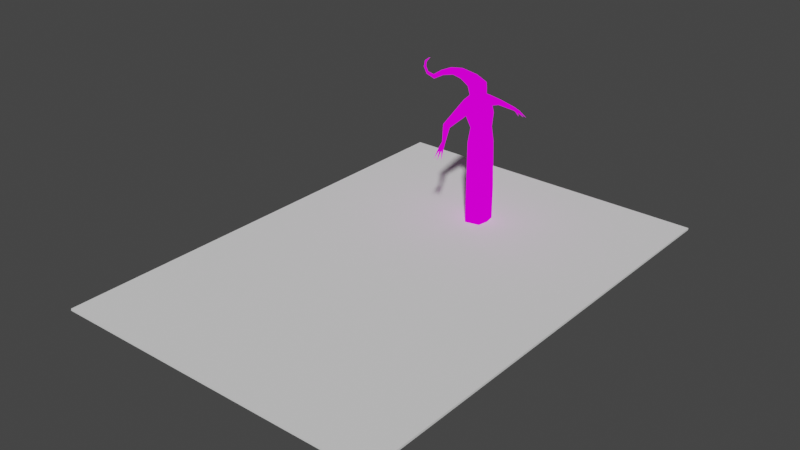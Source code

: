# Source: lq_vore-animated1.blend  (saved by Blender 4.0.36; exported with 4.5.12 LTS)
import bpy
from mathutils import Matrix  # noqa: F401  (used for matrix-valued properties, if any)

bpy.ops.wm.read_factory_settings(use_empty=True)
scene = bpy.context.scene
scene.name = 'Scene'

# ---- collections
col_collection = bpy.data.collections.new('Collection'); scene.collection.children.link(col_collection)

# ---- images (referenced by path relative to the original .blend; pixels are not part of the script)
import os
ASSET_DIR = os.environ.get("B2B_ASSET_DIR", "")  # directory of the original .blend (textures are referenced by path, not embedded)
HERE = os.path.dirname(os.path.abspath(__file__))  # packed textures are extracted next to this script under _unpacked/

def load_image(name, relpath, width, height, colorspace="sRGB"):
    """Load a texture the original file referenced (path relative to the .blend, or extracted next to this script)."""
    p = next((c for c in (os.path.join(HERE, relpath), os.path.join(ASSET_DIR, relpath)) if relpath and os.path.exists(c)), "")
    if p:
        img = bpy.data.images.load(p, check_existing=True)
        img.name = name
    else:  # same state as the original file: an image datablock whose file is absent (Cycles renders it pink)
        img = bpy.data.images.new(name, width, height)
        img.source = "FILE"
        img.filepath = "//" + (relpath or name)
    img.colorspace_settings.name = colorspace
    return img
img_256newlowpoly2 = load_image('256newlowpoly2', '256newlowpoly4.png', 1024, 1024, 'sRGB')

# ---- materials (node trees are filled in below, after node groups)
mat_childbake_003 = bpy.data.materials.new('childbake.003')

# ---- material node trees
mat_childbake_003.use_nodes = True; mat_childbake_003.node_tree.nodes.clear()
_N = mat_childbake_003.node_tree.nodes; _L = mat_childbake_003.node_tree.links
n0 = _N.new('ShaderNodeOutputMaterial'); n0.name = 'Material Output'; n0.location = (-903, -211)
n1 = _N.new('ShaderNodeBsdfPrincipled'); n1.name = 'Principled BSDF'; n1.location = (-1194, -224)
n1.distribution = 'GGX'
n1.subsurface_method = 'BURLEY'
n1.inputs[2].default_value = 0.3091
n1.inputs[3].default_value = 1.45
n1.inputs[13].default_value = 0.1818
n1.inputs[28].default_value = 16.8
n2 = _N.new('ShaderNodeBsdfPrincipled'); n2.name = 'Principled BSDF.001'; n2.location = (-1184, 198)
n2.distribution = 'GGX'
n2.subsurface_method = 'BURLEY'
n2.inputs[2].default_value = 0.3091
n2.inputs[3].default_value = 1.45
n2.inputs[13].default_value = 0.1818
n2.inputs[28].default_value = 16.8
n3 = _N.new('ShaderNodeTexImage'); n3.name = 'Image Texture'; n3.location = (-1495, -253)
n3.hide = True
n3.interpolation = 'Closest'
n4 = _N.new('ShaderNodeTexImage'); n4.name = 'Image Texture.001'; n4.location = (-1500, -200)
n4.image = img_256newlowpoly2
n4.interpolation = 'Closest'
_L.new(n3.outputs[0], n1.inputs[0])
_L.new(n3.outputs[0], n1.inputs[27])
_L.new(n4.outputs[0], n2.inputs[0])
_L.new(n4.outputs[0], n2.inputs[27])
_L.new(n4.outputs[0], n0.inputs[0])
n0.is_active_output = True

# ---- world
world_world = bpy.data.worlds.new('World'); scene.world = world_world
world_world.use_nodes = True; world_world.node_tree.nodes.clear()
_N = world_world.node_tree.nodes; _L = world_world.node_tree.links
n0 = _N.new('ShaderNodeOutputWorld'); n0.name = 'World Output'; n0.location = (300, 300)
n1 = _N.new('ShaderNodeBackground'); n1.name = 'Background'; n1.location = (10, 300)
n1.inputs[0].default_value = (0.04971, 0.04971, 0.04971, 1.0)
_L.new(n1.outputs[0], n0.inputs[0])
n0.is_active_output = True
world_world.color = (0.000641, 0.000641, 0.000641)
world_world.use_sun_shadow = False
world_world.sun_shadow_jitter_overblur = 0.0

# ---- meshes
me_cube = bpy.data.meshes.new('Cube')
me_cube.from_pydata([(-1.0, -1.0, -1.0), (-1.0, -1.0, 1.0), (-1.0, 1.0, -1.0), (-1.0, 1.0, 1.0), (1.0, -1.0, -1.0), (1.0, -1.0, 1.0), (1.0, 1.0, -1.0), (1.0, 1.0, 1.0)], [], [(0, 1, 3, 2), (2, 3, 7, 6), (6, 7, 5, 4), (4, 5, 1, 0), (2, 6, 4, 0), (7, 3, 1, 5)])
_uv = me_cube.uv_layers.new(name='UVMap')
_uv.uv.foreach_set('vector', [0.375, 0.0, 0.625, 0.0, 0.625, 0.25, 0.375, 0.25, 0.375, 0.25, 0.625, 0.25, 0.625, 0.5, 0.375, 0.5, 0.375, 0.5, 0.625, 0.5, 0.625, 0.75, 0.375, 0.75, 0.375, 0.75, 0.625, 0.75, 0.625, 1.0, 0.375, 1.0, 0.125, 0.5, 0.375, 0.5, 0.375, 0.75, 0.125, 0.75, 0.625, 0.5, 0.875, 0.5, 0.875, 0.75, 0.625, 0.75])
me_cube.use_remesh_preserve_volume = False
me_cube.use_remesh_preserve_attributes = False
me_cube.use_mirror_vertex_groups = False
me_cube.update()
me_cube_003 = bpy.data.meshes.new('Cube.003')
me_cube_003.from_pydata([(5.01, 4.936, 20.76), (-1.913, 5.623, 21.39), (-4.463, -0.3478, 17.97), (4.543, 3.805, 28.2), (-1.404, 4.351, 28.84), (4.545, 4.931, 34.94), (-1.165, 6.27, 36.33), (-5.47, 5.789, 38.79), (1.811, 6.719, 39.52), (6.458, -0.3478, 20.51), (0.4462, 6.308, 42.56), (-4.017, 6.852, 42.68), (-2.007, 19.8, 33.47), (-5.579, 19.95, 32.8), (-2.645, 21.04, 34.81), (-5.001, 20.71, 34.71), (1.936, 2.376, 44.14), (-3.735, 2.491, 44.02), (-4.278, 2.205, 51.36), (-7.1, -0.3478, 46.79), (-10.53, 1.833, 53.02), (-15.86, -0.3478, 50.45), (-16.46, 1.203, 52.3), (-21.82, -0.3478, 48.87), (-22.64, 0.7703, 49.83), (-27.16, -0.3478, 45.91), (-27.54, 0.4667, 47.14), (-31.69, -0.3478, 47.42), (-31.18, 0.3115, 48.11), (-33.48, -0.3478, 50.61), (-32.57, 0.233, 50.81), (-32.79, -0.3478, 53.85), (-32.21, 0.1174, 53.51), (-29.47, -0.3478, 56.33), (6.369, -0.3478, 28.86), (6.838, -0.3478, 35.32), (4.418, -0.3478, 39.49), (-3.501, -0.3478, 29.0), (-5.872, -0.3478, 38.59), (-4.879, -0.3478, 43.21), (-2.053, -0.3478, 53.66), (-10.39, -0.3478, 54.86), (-16.97, -0.3478, 53.82), (-22.75, -0.3478, 51.21), (-27.39, -0.3478, 48.02), (-30.77, -0.3478, 48.68), (-32.15, -0.3478, 50.88), (-31.83, -0.3478, 53.42), (1.29, 3.216, 47.32), (1.875, 1.951, 50.15), (2.334, -0.3478, 51.74), (1.181, 27.21, 28.92), (-0.1047, 27.46, 28.45), (0.984, 27.63, 29.95), (-0.092, 27.74, 29.54), (2.331, 29.74, 27.21), (-0.1259, 30.15, 26.67), (2.404, 30.03, 27.73), (-0.1206, 30.46, 27.17), (0.6915, 30.16, 26.8), (0.7646, 30.53, 27.56), (1.603, 30.0, 26.96), (1.532, 30.4, 27.64), (-0.2201, 33.52, 23.0), (2.134, 34.24, 22.87), (4.192, 33.68, 23.38), (-3.916, -0.4077, -25.09), (-1.344, -7.247, -24.41), (5.809, -5.623, -24.23), (-1.344, 6.551, -24.41), (5.786, 5.083, -3.579), (-1.344, 6.551, -3.554), (-4.723, -0.4537, -2.662), (6.761, -0.3478, -3.549), (5.254, 4.003, -33.15), (-0.8438, 5.515, -33.26), (-2.964, -0.3478, -33.45), (6.043, -0.3478, -33.3), (1.398, -1.833, -63.64), (-11.33, -0.3478, 49.5), (-3.026, 19.74, 32.45), (0.4476, 27.35, 28.26), (5.01, -5.632, 20.76), (-1.913, -6.318, 21.39), (4.543, -4.501, 28.2), (-1.404, -5.046, 28.84), (4.545, -5.627, 34.94), (-1.165, -6.966, 36.33), (-5.47, -6.485, 38.79), (1.811, -7.414, 39.52), (0.4462, -7.004, 42.56), (-4.017, -7.548, 42.68), (-2.007, -20.49, 33.47), (-5.579, -20.64, 32.8), (-2.645, -21.74, 34.81), (-5.001, -21.41, 34.71), (1.936, -3.072, 44.14), (-3.735, -3.186, 44.02), (-4.278, -2.9, 51.36), (-10.53, -2.528, 53.02), (-16.46, -1.898, 52.3), (-22.64, -1.466, 49.83), (-27.54, -1.162, 47.14), (-31.18, -1.007, 48.11), (-32.57, -0.9286, 50.81), (-32.21, -0.8129, 53.51), (1.275, -3.916, 47.31), (1.875, -2.647, 50.15), (1.181, -27.91, 28.92), (-0.1047, -28.15, 28.45), (0.984, -28.32, 29.95), (-0.092, -28.44, 29.54), (2.331, -30.44, 27.21), (-0.1259, -30.84, 26.67), (2.404, -30.73, 27.73), (-0.1206, -31.15, 27.17), (0.6915, -30.85, 26.8), (0.7646, -31.22, 27.56), (1.603, -30.7, 26.96), (1.532, -31.09, 27.64), (-0.2201, -34.21, 23.0), (2.134, -34.93, 22.87), (4.192, -34.37, 23.38), (5.809, 4.928, -24.23), (6.761, -0.3478, -24.46), (5.786, -5.778, -3.579), (-1.344, -7.247, -3.554), (5.254, -4.699, -33.15), (-0.8438, -6.21, -33.26), (-3.026, -20.43, 32.45), (0.4476, -28.05, 28.26), (1.472, -0.3478, 44.29), (-0.7924, -0.3939, 47.35), (6.761, -0.3478, -10.2), (5.798, 5.005, -9.944), (-1.344, 6.551, -10.15), (5.798, -5.701, -9.944), (-1.344, -7.247, -10.15)], [], [(1, 2, 4), (9, 0, 3, 34), (0, 1, 4, 3), (4, 7, 6), (34, 3, 5, 35), (3, 4, 6, 5), (35, 5, 8, 36), (5, 6, 8), (4, 37, 38, 7), (2, 37, 4), (8, 10, 36), (7, 38, 39, 11), (7, 11, 15, 13), (8, 6, 80, 12), (11, 10, 14, 15), (10, 8, 12, 14), (13, 15, 54, 52), (12, 80, 81, 51), (14, 12, 51, 53), (15, 14, 53, 54), (17, 39, 19, 18), (16, 17, 48), (18, 40, 49), (40, 18, 20, 41), (41, 20, 22, 42), (22, 21, 23, 24), (42, 22, 24, 43), (24, 23, 25, 26), (43, 24, 26, 44), (26, 25, 27, 28), (44, 26, 28, 45), (28, 27, 29, 30), (45, 28, 30, 46), (30, 29, 31, 32), (46, 30, 32, 47), (32, 31, 33), (47, 32, 33), (36, 10, 16), (11, 39, 17), (10, 11, 17, 16), (54, 53, 57, 62, 60, 58), (53, 51, 55, 57), (52, 54, 58, 56), (51, 81, 61, 55), (59, 63, 60), (58, 63, 56), (56, 63, 59), (60, 63, 58), (62, 64, 60), (61, 64, 62), (60, 64, 59), (59, 64, 61), (57, 65, 62), (55, 65, 57), (62, 65, 61), (61, 65, 55), (83, 126, 125, 82), (1, 71, 2), (9, 73, 70, 0), (75, 76, 66, 69), (128, 127, 68, 67), (76, 75, 78), (74, 77, 78), (75, 74, 78), (21, 22, 20, 79), (80, 6, 7, 13), (81, 80, 13, 52), (61, 81, 59), (59, 81, 52, 56), (18, 19, 79, 20), (83, 85, 2), (9, 34, 84, 82), (82, 84, 85, 83), (85, 87, 88), (34, 35, 86, 84), (84, 86, 87, 85), (35, 36, 89, 86), (86, 89, 87), (85, 88, 38, 37), (2, 85, 37), (89, 36, 90), (88, 91, 39, 38), (88, 93, 95, 91), (89, 92, 129, 87), (91, 95, 94, 90), (90, 94, 92, 89), (93, 109, 111, 95), (92, 108, 130, 129), (94, 110, 108, 92), (95, 111, 110, 94), (97, 98, 19, 39), (96, 106, 97), (106, 107, 98), (98, 107, 40), (40, 41, 99, 98), (41, 42, 100, 99), (100, 101, 23, 21), (42, 43, 101, 100), (101, 102, 25, 23), (43, 44, 102, 101), (102, 103, 27, 25), (44, 45, 103, 102), (103, 104, 29, 27), (45, 46, 104, 103), (104, 105, 31, 29), (46, 47, 105, 104), (105, 33, 31), (47, 33, 105), (36, 96, 90), (91, 97, 39), (90, 96, 97, 91), (111, 115, 117, 119, 114, 110), (110, 114, 112, 108), (109, 113, 115, 111), (108, 112, 118, 130), (116, 117, 120), (115, 113, 120), (113, 116, 120), (117, 115, 120), (119, 117, 121), (118, 119, 121), (117, 116, 121), (116, 118, 121), (114, 119, 122), (112, 114, 122), (119, 118, 122), (118, 112, 122), (76, 128, 67, 66), (2, 126, 83), (82, 125, 73, 9), (77, 74, 123, 124), (127, 77, 124, 68), (74, 75, 69, 123), (137, 125, 126), (76, 78, 128), (127, 78, 77), (128, 78, 127), (21, 79, 99, 100), (129, 93, 88, 87), (130, 109, 93, 129), (118, 116, 130), (116, 113, 109, 130), (98, 99, 79, 19), (16, 131, 36), (131, 96, 36), (48, 17, 18), (48, 18, 49), (97, 106, 98), (48, 49, 132), (49, 50, 132), (50, 107, 132), (107, 106, 132), (106, 96, 132), (96, 131, 132), (131, 16, 132), (16, 48, 132), (40, 107, 50), (49, 40, 50), (135, 72, 71), (136, 133, 73, 125), (134, 135, 70), (133, 134, 70, 73), (72, 137, 126), (0, 70, 71, 1), (66, 137, 72), (124, 123, 134, 133), (123, 69, 134), (68, 124, 133, 136), (69, 66, 135), (67, 136, 137), (134, 69, 135), (70, 135, 71), (136, 67, 68), (125, 137, 136), (137, 66, 67), (135, 66, 72), (126, 2, 72), (2, 71, 72)])
_uv = me_cube_003.uv_layers.new(name='UVMap')
_uv.uv.foreach_set('vector', [0.01953, 0.3672, 0.09377, 0.3326, 0.02734, 0.4453, 0.1719, 0.01172, 0.2305, 0.01172, 0.2227, 0.09375, 0.1719, 0.1016, 0.2305, 0.01172, 0.3047, 0.02344, 0.293, 0.1055, 0.2227, 0.09375, 0.293, 0.1055, 0.3359, 0.2148, 0.2891, 0.1914, 0.1719, 0.1016, 0.2227, 0.09375, 0.2266, 0.168, 0.1719, 0.168, 0.2227, 0.09375, 0.293, 0.1055, 0.2891, 0.1914, 0.2266, 0.168, 0.1719, 0.168, 0.2266, 0.168, 0.2539, 0.2227, 0.1719, 0.2148, 0.2266, 0.168, 0.2891, 0.1914, 0.2539, 0.2227, 0.02734, 0.4453, 0.08594, 0.4492, 0.08594, 0.5586, 0.02344, 0.5625, 0.09377, 0.3326, 0.08594, 0.4492, 0.02734, 0.4453, 0.2539, 0.2227, 0.25, 0.2578, 0.1719, 0.2148, 0.02344, 0.5625, 0.08594, 0.5586, 0.08594, 0.6055, 0.01172, 0.6016, 0.6641, 0.6445, 0.7109, 0.6406, 0.6797, 0.8086, 0.6562, 0.8086, 0.8594, 0.6992, 0.9062, 0.707, 0.918, 0.8555, 0.9023, 0.8516, 0.7344, 0.01953, 0.7812, 0.01172, 0.7695, 0.1914, 0.7461, 0.1914, 0.7812, 0.01172, 0.8125, 0.02734, 0.7891, 0.1836, 0.7695, 0.1914, 0.207, 0.375, 0.2305, 0.3789, 0.207, 0.4805, 0.1914, 0.4844, 0.3008, 0.2266, 0.3164, 0.2266, 0.3203, 0.3281, 0.3086, 0.3281, 0.957, 0.8008, 0.9375, 0.8008, 0.9336, 0.7031, 0.9453, 0.7031, 0.9805, 0.8086, 0.957, 0.8008, 0.9453, 0.7031, 0.9609, 0.7031, 0.1094, 0.9336, 0.1094, 0.8984, 0.1523, 0.8984, 0.1836, 0.9531, 0.6836, 0.8438, 0.7422, 0.8281, 0.6992, 0.875, 0.7695, 0.9023, 0.75, 0.9414, 0.6992, 0.9102, 0.3633, 0.01562, 0.4023, 0.03516, 0.3945, 0.1055, 0.3633, 0.1055, 0.8203, 0.8789, 0.8477, 0.8828, 0.8438, 0.9453, 0.8203, 0.9492, 0.8906, 0.2617, 0.918, 0.2617, 0.918, 0.3281, 0.8984, 0.332, 0.9258, 0.9492, 0.9023, 0.9492, 0.9062, 0.8789, 0.9258, 0.8828, 0.7383, 0.2188, 0.7539, 0.2148, 0.7539, 0.2812, 0.7383, 0.2773, 0.02734, 0.2305, 0.04688, 0.2383, 0.03906, 0.2969, 0.02734, 0.293, 0.1719, 0.5156, 0.1836, 0.5078, 0.1836, 0.5586, 0.1719, 0.5547, 0.2383, 0.8867, 0.2539, 0.8867, 0.25, 0.9258, 0.2383, 0.9219, 0.3398, 0.1367, 0.3516, 0.1328, 0.3516, 0.1719, 0.3398, 0.168, 0.4805, 0.9414, 0.4883, 0.9375, 0.4883, 0.9688, 0.4805, 0.9688, 0.05469, 0.9258, 0.06641, 0.9219, 0.06641, 0.957, 0.05859, 0.9531, 0.2383, 0.9492, 0.2461, 0.9492, 0.2422, 0.9766, 0.2383, 0.9766, 0.9453, 0.1016, 0.9531, 0.09766, 0.9531, 0.1406, 0.1875, 0.582, 0.1953, 0.582, 0.1875, 0.6211, 0.1719, 0.2148, 0.25, 0.2578, 0.2031, 0.2695, 0.01172, 0.6016, 0.08594, 0.6055, 0.05469, 0.6172, 0.25, 0.2578, 0.2812, 0.2969, 0.2344, 0.3203, 0.2031, 0.2695, 0.8242, 0.4688, 0.8125, 0.4688, 0.8086, 0.4297, 0.8164, 0.4297, 0.8242, 0.4297, 0.8359, 0.4297, 0.8125, 0.4688, 0.8008, 0.4648, 0.8008, 0.4297, 0.8086, 0.4297, 0.9609, 0.6445, 0.9727, 0.6406, 0.9648, 0.6797, 0.9609, 0.6797, 0.3086, 0.6875, 0.3164, 0.6875, 0.3203, 0.7227, 0.3125, 0.7227, 0.3594, 0.957, 0.3594, 0.9023, 0.3711, 0.9609, 0.2695, 0.9453, 0.2773, 0.8906, 0.2734, 0.9453, 0.02344, 0.9805, 0.02344, 0.9258, 0.03516, 0.9805, 0.3242, 0.9648, 0.3359, 0.9062, 0.332, 0.9609, 0.9609, 0.4297, 0.9648, 0.3633, 0.9688, 0.4297, 0.3945, 0.9609, 0.3906, 0.8984, 0.4023, 0.9648, 0.2969, 0.9414, 0.3086, 0.875, 0.3047, 0.9375, 0.957, 0.6211, 0.9609, 0.5586, 0.9648, 0.6211, 0.4805, 0.7812, 0.4805, 0.7188, 0.4922, 0.7812, 0.4766, 0.7812, 0.4805, 0.7188, 0.4805, 0.7812, 0.01172, 0.1016, 0.02344, 0.03906, 0.01953, 0.09766, 0.01953, 0.09766, 0.02344, 0.03906, 0.02734, 0.09766, 0.01172, 0.9062, 0.01173, 0.6413, 0.08981, 0.6385, 0.08594, 0.8984, 0.5, 0.6133, 0.4883, 0.3483, 0.5687, 0.5793, 0.3984, 0.7461, 0.3984, 0.4894, 0.457, 0.4862, 0.457, 0.7461, 0.4619, 0.009227, 0.5297, 0.00864, 0.5316, 0.09801, 0.4532, 0.1034, 0.52, 0.6296, 0.5884, 0.6296, 0.5939, 0.7245, 0.5143, 0.7241, 0.3905, 0.4608, 0.317, 0.4603, 0.3867, 0.1406, 0.3098, 0.6633, 0.2592, 0.6635, 0.2617, 0.332, 0.8676, 0.3381, 0.8012, 0.3414, 0.8477, 0.01172, 0.9258, 0.05469, 0.9375, 0.07812, 0.875, 0.1016, 0.875, 0.05469, 0.6289, 0.8086, 0.6133, 0.6562, 0.6641, 0.6445, 0.6562, 0.8086, 0.1875, 0.4844, 0.1836, 0.3867, 0.207, 0.375, 0.1914, 0.4844, 0.4492, 0.9453, 0.4453, 0.9805, 0.4414, 0.9453, 0.09375, 0.9883, 0.09375, 0.957, 0.1016, 0.957, 0.1016, 0.9883, 0.4258, 0.9297, 0.4258, 0.8672, 0.4766, 0.8672, 0.4922, 0.9102, 0.1523, 0.3672, 0.1406, 0.4453, 0.09377, 0.3326, 0.1719, 0.01172, 0.1719, 0.1016, 0.1211, 0.09375, 0.1133, 0.01172, 0.1133, 0.01172, 0.1211, 0.09375, 0.05469, 0.1055, 0.04297, 0.02344, 0.05469, 0.1055, 0.05859, 0.1914, 0.01172, 0.2148, 0.1719, 0.1016, 0.1719, 0.168, 0.1172, 0.168, 0.1211, 0.09375, 0.1211, 0.09375, 0.1172, 0.168, 0.05859, 0.1914, 0.05469, 0.1055, 0.1719, 0.168, 0.1719, 0.2148, 0.09375, 0.2227, 0.1172, 0.168, 0.1172, 0.168, 0.09375, 0.2227, 0.05859, 0.1914, 0.1406, 0.4453, 0.1484, 0.5625, 0.08594, 0.5586, 0.08594, 0.4492, 0.09377, 0.3326, 0.1406, 0.4453, 0.08594, 0.4492, 0.09375, 0.2227, 0.1719, 0.2148, 0.09766, 0.2578, 0.1484, 0.5625, 0.1602, 0.6016, 0.08594, 0.6055, 0.08594, 0.5586, 0.1602, 0.8203, 0.1523, 0.6562, 0.1758, 0.6562, 0.207, 0.8242, 0.7031, 0.7969, 0.7461, 0.6445, 0.7578, 0.6406, 0.75, 0.7891, 0.2305, 0.8594, 0.2383, 0.6875, 0.2656, 0.6914, 0.2773, 0.8711, 0.2773, 0.8711, 0.2656, 0.6914, 0.2852, 0.6953, 0.3086, 0.8516, 0.9023, 0.1211, 0.918, 0.2305, 0.9062, 0.2305, 0.8789, 0.125, 0.4141, 0.1406, 0.4219, 0.04297, 0.4297, 0.03906, 0.4297, 0.1406, 0.6406, 0.9297, 0.6484, 0.8359, 0.6602, 0.832, 0.6602, 0.9297, 0.6172, 0.9414, 0.6367, 0.8359, 0.6484, 0.8359, 0.6406, 0.9297, 0.1094, 0.8633, 0.1836, 0.8438, 0.1523, 0.8984, 0.1094, 0.8984, 0.4102, 0.7812, 0.3984, 0.8164, 0.3516, 0.7695, 0.3984, 0.8164, 0.3945, 0.8477, 0.3281, 0.8438, 0.3281, 0.8438, 0.3945, 0.8477, 0.3438, 0.8828, 0.3633, 0.01562, 0.3633, 0.1055, 0.332, 0.1055, 0.3242, 0.03516, 0.8203, 0.8789, 0.8203, 0.9492, 0.7969, 0.9453, 0.7891, 0.8828, 0.9414, 0.2617, 0.9336, 0.332, 0.918, 0.3281, 0.918, 0.2617, 0.9258, 0.9492, 0.9258, 0.8828, 0.9414, 0.8789, 0.9492, 0.9492, 0.7734, 0.2188, 0.7695, 0.2773, 0.7539, 0.2812, 0.7539, 0.2148, 0.02734, 0.2305, 0.02734, 0.293, 0.01562, 0.2969, 0.01172, 0.2383, 0.1992, 0.5156, 0.1953, 0.5547, 0.1836, 0.5586, 0.1836, 0.5078, 0.2383, 0.8867, 0.2383, 0.9219, 0.2305, 0.9258, 0.2266, 0.8867, 0.3594, 0.1367, 0.3594, 0.168, 0.3516, 0.1719, 0.3516, 0.1328, 0.4805, 0.9414, 0.4805, 0.9688, 0.4727, 0.9688, 0.4688, 0.9375, 0.07812, 0.9258, 0.07422, 0.9531, 0.06641, 0.957, 0.06641, 0.9219, 0.2383, 0.9492, 0.2383, 0.9766, 0.2305, 0.9766, 0.2305, 0.9492, 0.9648, 0.1016, 0.9531, 0.1406, 0.9531, 0.09766, 0.1875, 0.582, 0.1875, 0.6211, 0.1836, 0.582, 0.1719, 0.2148, 0.1445, 0.2695, 0.09766, 0.2578, 0.1602, 0.6016, 0.1172, 0.6172, 0.08594, 0.6055, 0.09766, 0.2578, 0.1445, 0.2695, 0.1094, 0.3203, 0.06641, 0.2969, 0.8086, 0.4062, 0.7969, 0.3672, 0.8086, 0.3672, 0.8164, 0.3672, 0.8281, 0.3672, 0.8203, 0.4062, 0.8203, 0.4062, 0.8281, 0.3672, 0.832, 0.3672, 0.832, 0.4023, 0.2148, 0.6914, 0.2188, 0.7266, 0.2109, 0.7266, 0.2031, 0.6875, 0.9688, 0.9375, 0.9727, 0.9023, 0.9805, 0.9023, 0.9805, 0.9336, 0.3008, 0.4062, 0.293, 0.4062, 0.3047, 0.3516, 0.9688, 0.8789, 0.9648, 0.8789, 0.9609, 0.8242, 0.9805, 0.1875, 0.9727, 0.1875, 0.9805, 0.1328, 0.9688, 0.5391, 0.9609, 0.5352, 0.957, 0.4805, 0.9648, 0.3398, 0.957, 0.3398, 0.9609, 0.2773, 0.8789, 0.9414, 0.8711, 0.9414, 0.8828, 0.8789, 0.957, 0.2305, 0.9492, 0.2266, 0.9453, 0.1641, 0.9609, 0.01172, 0.9688, 0.01172, 0.9648, 0.07422, 0.2031, 0.9141, 0.1914, 0.9141, 0.2031, 0.8516, 0.207, 0.9102, 0.2031, 0.9141, 0.2031, 0.8516, 0.4922, 0.6992, 0.4844, 0.6953, 0.4805, 0.6367, 0.4844, 0.6953, 0.4766, 0.6992, 0.4805, 0.6367, 0.5297, 0.00864, 0.6006, 0.009196, 0.6093, 0.1034, 0.5316, 0.09801, 0.5687, 0.5793, 0.6445, 0.3483, 0.6328, 0.6133, 0.3398, 0.7461, 0.3398, 0.4862, 0.3984, 0.4894, 0.3984, 0.7461, 0.7232, 0.3018, 0.7706, 0.3018, 0.7793, 0.3963, 0.7227, 0.396, 0.6748, 0.3018, 0.7232, 0.3018, 0.7227, 0.396, 0.666, 0.3963, 0.8649, 0.3606, 0.9325, 0.3599, 0.9386, 0.4546, 0.8602, 0.4562, 0.5179, 0.8757, 0.5976, 0.9432, 0.5195, 0.9459, 0.3905, 0.4608, 0.3867, 0.1406, 0.4572, 0.4609, 0.2099, 0.6635, 0.2617, 0.332, 0.2592, 0.6635, 0.7889, 0.8511, 0.8125, 0.5195, 0.8553, 0.8544, 0.9258, 0.05469, 0.875, 0.05469, 0.875, 0.01172, 0.9375, 0.03125, 0.125, 0.6562, 0.1523, 0.6562, 0.1602, 0.8203, 0.1094, 0.8086, 0.9219, 0.2344, 0.918, 0.2305, 0.9023, 0.1211, 0.9258, 0.1328, 0.6406, 0.9883, 0.6289, 0.9883, 0.6367, 0.9531, 0.6719, 0.9883, 0.6602, 0.9883, 0.6641, 0.957, 0.668, 0.957, 0.4258, 0.8047, 0.4922, 0.8242, 0.4766, 0.8672, 0.4258, 0.8672, 0.2031, 0.2695, 0.1719, 0.2734, 0.1719, 0.2148, 0.1719, 0.2734, 0.1445, 0.2695, 0.1719, 0.2148, 0.6992, 0.875, 0.7422, 0.8281, 0.7695, 0.9023, 0.6992, 0.875, 0.7695, 0.9023, 0.6992, 0.9102, 0.3516, 0.7695, 0.3984, 0.8164, 0.3281, 0.8438, 0.2109, 0.3047, 0.1992, 0.3359, 0.1719, 0.3047, 0.1992, 0.3359, 0.1719, 0.3555, 0.1719, 0.3047, 0.1719, 0.3555, 0.1484, 0.3359, 0.1719, 0.3047, 0.1484, 0.3359, 0.1367, 0.3047, 0.1719, 0.3047, 0.1367, 0.3047, 0.1445, 0.2695, 0.1719, 0.3047, 0.1445, 0.2695, 0.1719, 0.2734, 0.1719, 0.3047, 0.1719, 0.2734, 0.2031, 0.2695, 0.1719, 0.3047, 0.2031, 0.2695, 0.2109, 0.3047, 0.1719, 0.3047, 0.3438, 0.8828, 0.3945, 0.8477, 0.3945, 0.8789, 0.6992, 0.9102, 0.75, 0.9414, 0.6992, 0.9375, 0.4531, 0.2548, 0.5325, 0.3252, 0.4531, 0.3249, 0.665, 0.5477, 0.7227, 0.5476, 0.7227, 0.6183, 0.6641, 0.6151, 0.8593, 0.6093, 0.9352, 0.6063, 0.8594, 0.6775, 0.7227, 0.5476, 0.7803, 0.5477, 0.7812, 0.6151, 0.7227, 0.6183, 0.5325, 0.3252, 0.6094, 0.2548, 0.6094, 0.3249, 0.6367, 0.2695, 0.6328, 0.009598, 0.7109, 0.01236, 0.7109, 0.2773, 0.5316, 0.09801, 0.6094, 0.2548, 0.5325, 0.3252, 0.7227, 0.396, 0.7793, 0.3963, 0.7803, 0.5477, 0.7227, 0.5476, 0.8602, 0.4562, 0.9386, 0.4546, 0.8593, 0.6093, 0.666, 0.3963, 0.7227, 0.396, 0.7227, 0.5476, 0.665, 0.5477, 0.4532, 0.1034, 0.5316, 0.09801, 0.4531, 0.2548, 0.5143, 0.7241, 0.5967, 0.8759, 0.5179, 0.8757, 0.8593, 0.6093, 0.9386, 0.4546, 0.9352, 0.6063, 0.8594, 0.6775, 0.9352, 0.6063, 0.9336, 0.6764, 0.5967, 0.8759, 0.5143, 0.7241, 0.5939, 0.7245, 0.5976, 0.9432, 0.5179, 0.8757, 0.5967, 0.8759, 0.6094, 0.2548, 0.5316, 0.09801, 0.6093, 0.1034, 0.4531, 0.2548, 0.5316, 0.09801, 0.5325, 0.3252, 0.6445, 0.3483, 0.5687, 0.5793, 0.5688, 0.3562, 0.5687, 0.5793, 0.4883, 0.3483, 0.5688, 0.3562])
_ca = me_cube_003.color_attributes.new('Attribute', 'BYTE_COLOR', 'CORNER')
_ca.data.foreach_set('color', [1.0, 1.0, 1.0, 1.0, 1.0, 1.0, 1.0, 1.0, 1.0, 1.0, 1.0, 1.0, 1.0, 1.0, 1.0, 1.0, 1.0, 1.0, 1.0, 1.0, 1.0, 1.0, 1.0, 1.0, 1.0, 1.0, 1.0, 1.0, 1.0, 1.0, 1.0, 1.0, 1.0, 1.0, 1.0, 1.0, 1.0, 1.0, 1.0, 1.0, 1.0, 1.0, 1.0, 1.0, 1.0, 1.0, 1.0, 1.0, 1.0, 1.0, 1.0, 1.0, 1.0, 1.0, 1.0, 1.0, 1.0, 1.0, 1.0, 1.0, 1.0, 1.0, 1.0, 1.0, 1.0, 1.0, 1.0, 1.0, 1.0, 1.0, 1.0, 1.0, 1.0, 1.0, 1.0, 1.0, 1.0, 1.0, 1.0, 1.0, 1.0, 1.0, 1.0, 1.0, 1.0, 1.0, 1.0, 1.0, 1.0, 1.0, 1.0, 1.0, 1.0, 1.0, 1.0, 1.0, 1.0, 1.0, 1.0, 1.0, 1.0, 1.0, 1.0, 1.0, 1.0, 1.0, 1.0, 1.0, 1.0, 1.0, 1.0, 1.0, 1.0, 1.0, 1.0, 1.0, 1.0, 1.0, 1.0, 1.0, 1.0, 1.0, 1.0, 1.0, 1.0, 1.0, 1.0, 1.0, 1.0, 1.0, 1.0, 1.0, 1.0, 1.0, 1.0, 1.0, 1.0, 1.0, 1.0, 1.0, 1.0, 1.0, 1.0, 1.0, 1.0, 1.0, 1.0, 1.0, 1.0, 1.0, 1.0, 1.0, 1.0, 1.0, 1.0, 1.0, 1.0, 1.0, 1.0, 1.0, 1.0, 1.0, 1.0, 1.0, 1.0, 1.0, 1.0, 1.0, 1.0, 1.0, 1.0, 1.0, 1.0, 1.0, 1.0, 1.0, 1.0, 1.0, 1.0, 1.0, 1.0, 1.0, 1.0, 1.0, 1.0, 1.0, 1.0, 1.0, 1.0, 1.0, 1.0, 1.0, 1.0, 1.0, 1.0, 1.0, 1.0, 1.0, 1.0, 1.0, 1.0, 1.0, 1.0, 1.0, 1.0, 1.0, 1.0, 1.0, 1.0, 1.0, 1.0, 1.0, 1.0, 1.0, 1.0, 1.0, 1.0, 1.0, 1.0, 1.0, 1.0, 1.0, 1.0, 1.0, 1.0, 1.0, 1.0, 1.0, 1.0, 1.0, 1.0, 1.0, 1.0, 1.0, 1.0, 1.0, 1.0, 1.0, 1.0, 1.0, 1.0, 1.0, 1.0, 1.0, 1.0, 1.0, 1.0, 1.0, 1.0, 1.0, 1.0, 1.0, 1.0, 1.0, 1.0, 1.0, 1.0, 1.0, 1.0, 1.0, 1.0, 1.0, 1.0, 1.0, 1.0, 1.0, 1.0, 1.0, 1.0, 1.0, 1.0, 1.0, 1.0, 1.0, 1.0, 1.0, 1.0, 1.0, 1.0, 1.0, 1.0, 1.0, 1.0, 1.0, 1.0, 1.0, 1.0, 1.0, 1.0, 1.0, 1.0, 1.0, 1.0, 1.0, 1.0, 1.0, 1.0, 1.0, 1.0, 1.0, 1.0, 1.0, 1.0, 1.0, 1.0, 1.0, 1.0, 1.0, 1.0, 1.0, 1.0, 1.0, 1.0, 1.0, 1.0, 1.0, 1.0, 1.0, 1.0, 1.0, 1.0, 1.0, 1.0, 1.0, 1.0, 1.0, 1.0, 1.0, 1.0, 1.0, 1.0, 1.0, 1.0, 1.0, 1.0, 1.0, 1.0, 1.0, 1.0, 1.0, 1.0, 1.0, 1.0, 1.0, 1.0, 1.0, 1.0, 1.0, 1.0, 1.0, 1.0, 1.0, 1.0, 1.0, 1.0, 1.0, 1.0, 1.0, 1.0, 1.0, 1.0, 1.0, 1.0, 1.0, 1.0, 1.0, 1.0, 1.0, 1.0, 1.0, 1.0, 1.0, 1.0, 1.0, 1.0, 1.0, 1.0, 1.0, 1.0, 1.0, 1.0, 1.0, 1.0, 1.0, 1.0, 1.0, 1.0, 1.0, 1.0, 1.0, 1.0, 1.0, 1.0, 1.0, 1.0, 1.0, 1.0, 1.0, 1.0, 1.0, 1.0, 1.0, 1.0, 1.0, 1.0, 1.0, 1.0, 1.0, 1.0, 1.0, 1.0, 1.0, 1.0, 1.0, 1.0, 1.0, 1.0, 1.0, 1.0, 1.0, 1.0, 1.0, 1.0, 1.0, 1.0, 1.0, 1.0, 1.0, 1.0, 1.0, 1.0, 1.0, 1.0, 1.0, 1.0, 1.0, 1.0, 1.0, 1.0, 1.0, 1.0, 1.0, 1.0, 1.0, 1.0, 1.0, 1.0, 1.0, 1.0, 1.0, 1.0, 1.0, 1.0, 1.0, 1.0, 1.0, 1.0, 1.0, 1.0, 1.0, 1.0, 1.0, 1.0, 1.0, 1.0, 1.0, 1.0, 1.0, 1.0, 1.0, 1.0, 1.0, 1.0, 1.0, 1.0, 1.0, 1.0, 1.0, 1.0, 1.0, 1.0, 1.0, 1.0, 1.0, 1.0, 1.0, 1.0, 1.0, 1.0, 1.0, 1.0, 1.0, 1.0, 1.0, 1.0, 1.0, 1.0, 1.0, 1.0, 1.0, 1.0, 1.0, 1.0, 1.0, 1.0, 1.0, 1.0, 1.0, 1.0, 1.0, 1.0, 1.0, 1.0, 1.0, 1.0, 1.0, 1.0, 1.0, 1.0, 1.0, 1.0, 1.0, 1.0, 1.0, 1.0, 1.0, 1.0, 1.0, 1.0, 1.0, 1.0, 1.0, 1.0, 1.0, 1.0, 1.0, 1.0, 1.0, 1.0, 1.0, 1.0, 1.0, 1.0, 1.0, 1.0, 1.0, 1.0, 1.0, 1.0, 1.0, 1.0, 1.0, 1.0, 1.0, 1.0, 1.0, 1.0, 1.0, 1.0, 1.0, 1.0, 1.0, 1.0, 1.0, 1.0, 1.0, 1.0, 1.0, 1.0, 1.0, 1.0, 1.0, 1.0, 1.0, 1.0, 1.0, 1.0, 1.0, 1.0, 1.0, 1.0, 1.0, 1.0, 1.0, 1.0, 1.0, 1.0, 1.0, 1.0, 1.0, 1.0, 1.0, 1.0, 1.0, 1.0, 1.0, 1.0, 1.0, 1.0, 1.0, 1.0, 1.0, 1.0, 1.0, 1.0, 1.0, 1.0, 1.0, 1.0, 1.0, 1.0, 1.0, 1.0, 1.0, 1.0, 1.0, 1.0, 1.0, 1.0, 1.0, 1.0, 1.0, 1.0, 1.0, 1.0, 1.0, 1.0, 1.0, 1.0, 1.0, 1.0, 1.0, 1.0, 1.0, 1.0, 1.0, 1.0, 1.0, 1.0, 1.0, 1.0, 1.0, 1.0, 1.0, 1.0, 1.0, 1.0, 1.0, 1.0, 1.0, 1.0, 1.0, 1.0, 1.0, 1.0, 1.0, 1.0, 1.0, 1.0, 1.0, 1.0, 1.0, 1.0, 1.0, 1.0, 1.0, 1.0, 1.0, 1.0, 1.0, 1.0, 1.0, 1.0, 1.0, 1.0, 1.0, 1.0, 1.0, 1.0, 1.0, 1.0, 1.0, 1.0, 1.0, 1.0, 1.0, 1.0, 1.0, 1.0, 1.0, 1.0, 1.0, 1.0, 1.0, 1.0, 1.0, 1.0, 1.0, 1.0, 1.0, 1.0, 1.0, 1.0, 1.0, 1.0, 1.0, 1.0, 1.0, 1.0, 1.0, 1.0, 1.0, 1.0, 1.0, 1.0, 1.0, 1.0, 1.0, 1.0, 1.0, 1.0, 1.0, 1.0, 1.0, 1.0, 1.0, 1.0, 1.0, 1.0, 1.0, 1.0, 1.0, 1.0, 1.0, 1.0, 1.0, 1.0, 1.0, 1.0, 1.0, 1.0, 1.0, 1.0, 1.0, 1.0, 1.0, 1.0, 1.0, 1.0, 1.0, 1.0, 1.0, 1.0, 1.0, 1.0, 1.0, 1.0, 1.0, 1.0, 1.0, 1.0, 1.0, 1.0, 1.0, 1.0, 1.0, 1.0, 1.0, 1.0, 1.0, 1.0, 1.0, 1.0, 1.0, 1.0, 1.0, 1.0, 1.0, 1.0, 1.0, 1.0, 1.0, 1.0, 1.0, 1.0, 1.0, 1.0, 1.0, 1.0, 1.0, 1.0, 1.0, 1.0, 1.0, 1.0, 1.0, 1.0, 1.0, 1.0, 1.0, 1.0, 1.0, 1.0, 1.0, 1.0, 1.0, 1.0, 1.0, 1.0, 1.0, 1.0, 1.0, 1.0, 1.0, 1.0, 1.0, 1.0, 1.0, 1.0, 1.0, 1.0, 1.0, 1.0, 1.0, 1.0, 1.0, 1.0, 1.0, 1.0, 1.0, 1.0, 1.0, 1.0, 1.0, 1.0, 1.0, 1.0, 1.0, 1.0, 1.0, 1.0, 1.0, 1.0, 1.0, 1.0, 1.0, 1.0, 1.0, 1.0, 1.0, 1.0, 1.0, 1.0, 1.0, 1.0, 1.0, 1.0, 1.0, 1.0, 1.0, 1.0, 1.0, 1.0, 1.0, 1.0, 1.0, 1.0, 1.0, 1.0, 1.0, 1.0, 1.0, 1.0, 1.0, 1.0, 1.0, 1.0, 1.0, 1.0, 1.0, 1.0, 1.0, 1.0, 1.0, 1.0, 1.0, 1.0, 1.0, 1.0, 1.0, 1.0, 1.0, 1.0, 1.0, 1.0, 1.0, 1.0, 1.0, 1.0, 1.0, 1.0, 1.0, 1.0, 1.0, 1.0, 1.0, 1.0, 1.0, 1.0, 1.0, 1.0, 1.0, 1.0, 1.0, 1.0, 1.0, 1.0, 1.0, 1.0, 1.0, 1.0, 1.0, 1.0, 1.0, 1.0, 1.0, 1.0, 1.0, 1.0, 1.0, 1.0, 1.0, 1.0, 1.0, 1.0, 1.0, 1.0, 1.0, 1.0, 1.0, 1.0, 1.0, 1.0, 1.0, 1.0, 1.0, 1.0, 1.0, 1.0, 1.0, 1.0, 1.0, 1.0, 1.0, 1.0, 1.0, 1.0, 1.0, 1.0, 1.0, 1.0, 1.0, 1.0, 1.0, 1.0, 1.0, 1.0, 1.0, 1.0, 1.0, 1.0, 1.0, 1.0, 1.0, 1.0, 1.0, 1.0, 1.0, 1.0, 1.0, 1.0, 1.0, 1.0, 1.0, 1.0, 1.0, 1.0, 1.0, 1.0, 1.0, 1.0, 1.0, 1.0, 1.0, 1.0, 1.0, 1.0, 1.0, 1.0, 1.0, 1.0, 1.0, 1.0, 1.0, 1.0, 1.0, 1.0, 1.0, 1.0, 1.0, 1.0, 1.0, 1.0, 1.0, 1.0, 1.0, 1.0, 1.0, 1.0, 1.0, 1.0, 1.0, 1.0, 1.0, 1.0, 1.0, 1.0, 1.0, 1.0, 1.0, 1.0, 1.0, 1.0, 1.0, 1.0, 1.0, 1.0, 1.0, 1.0, 1.0, 1.0, 1.0, 1.0, 1.0, 1.0, 1.0, 1.0, 1.0, 1.0, 1.0, 1.0, 1.0, 1.0, 1.0, 1.0, 1.0, 1.0, 1.0, 1.0, 1.0, 1.0, 1.0, 1.0, 1.0, 1.0, 1.0, 1.0, 1.0, 1.0, 1.0, 1.0, 1.0, 1.0, 1.0, 1.0, 1.0, 1.0, 1.0, 1.0, 1.0, 1.0, 1.0, 1.0, 1.0, 1.0, 1.0, 1.0, 1.0, 1.0, 1.0, 1.0, 1.0, 1.0, 1.0, 1.0, 1.0, 1.0, 1.0, 1.0, 1.0, 1.0, 1.0, 1.0, 1.0, 1.0, 1.0, 1.0, 1.0, 1.0, 1.0, 1.0, 1.0, 1.0, 1.0, 1.0, 1.0, 1.0, 1.0, 1.0, 1.0, 1.0, 1.0, 1.0, 1.0, 1.0, 1.0, 1.0, 1.0, 1.0, 1.0, 1.0, 1.0, 1.0, 1.0, 1.0, 1.0, 1.0, 1.0, 1.0, 1.0, 1.0, 1.0, 1.0, 1.0, 1.0, 1.0, 1.0, 1.0, 1.0, 1.0, 1.0, 1.0, 1.0, 1.0, 1.0, 1.0, 1.0, 1.0, 1.0, 1.0, 1.0, 1.0, 1.0, 1.0, 1.0, 1.0, 1.0, 1.0, 1.0, 1.0, 1.0, 1.0, 1.0, 1.0, 1.0, 1.0, 1.0, 1.0, 1.0, 1.0, 1.0, 1.0, 1.0, 1.0, 1.0, 1.0, 1.0, 1.0, 1.0, 1.0, 1.0, 1.0, 1.0, 1.0, 1.0, 1.0, 1.0, 1.0, 1.0, 1.0, 1.0, 1.0, 1.0, 1.0, 1.0, 1.0, 1.0, 1.0, 1.0, 1.0, 1.0, 1.0, 1.0, 1.0, 1.0, 1.0, 1.0, 1.0, 1.0, 1.0, 1.0, 1.0, 1.0, 1.0, 1.0, 1.0, 1.0, 1.0, 1.0, 1.0, 1.0, 1.0, 1.0, 1.0, 1.0, 1.0, 1.0, 1.0, 1.0, 1.0, 1.0, 1.0, 1.0, 1.0, 1.0, 1.0, 1.0, 1.0, 1.0, 1.0, 1.0, 1.0, 1.0, 1.0, 1.0, 1.0, 1.0, 1.0, 1.0, 1.0, 1.0, 1.0, 1.0, 1.0, 1.0, 1.0, 1.0, 1.0, 1.0, 1.0, 1.0, 1.0, 1.0, 1.0, 1.0, 1.0, 1.0, 1.0, 1.0, 1.0, 1.0, 1.0, 1.0, 1.0, 1.0, 1.0, 1.0, 1.0, 1.0, 1.0, 1.0, 1.0, 1.0, 1.0, 1.0, 1.0, 1.0, 1.0, 1.0, 1.0, 1.0, 1.0, 1.0, 1.0, 1.0, 1.0, 1.0, 1.0, 1.0, 1.0, 1.0, 1.0, 1.0, 1.0, 1.0, 1.0, 1.0, 1.0, 1.0, 1.0, 1.0, 1.0, 1.0, 1.0, 1.0, 1.0, 1.0, 1.0, 1.0, 1.0, 1.0, 1.0, 1.0, 1.0, 1.0, 1.0, 1.0, 1.0, 1.0, 1.0, 1.0, 1.0, 1.0, 1.0, 1.0, 1.0, 1.0, 1.0, 1.0, 1.0, 1.0, 1.0, 1.0, 1.0, 1.0, 1.0, 1.0, 1.0, 1.0, 1.0, 1.0, 1.0, 1.0, 1.0, 1.0, 1.0, 1.0, 1.0, 1.0, 1.0, 1.0, 1.0, 1.0, 1.0, 1.0, 1.0, 1.0, 1.0, 1.0, 1.0, 1.0, 1.0, 1.0, 1.0, 1.0, 1.0, 1.0, 1.0, 1.0, 1.0, 1.0, 1.0, 1.0, 1.0, 1.0, 1.0, 1.0, 1.0, 1.0, 1.0, 1.0, 1.0, 1.0, 1.0, 1.0, 1.0, 1.0, 1.0, 1.0, 1.0, 1.0, 1.0, 1.0, 1.0, 1.0, 1.0, 1.0, 1.0, 1.0, 1.0, 1.0, 1.0, 1.0, 1.0, 1.0, 1.0, 1.0, 1.0, 1.0, 1.0, 1.0, 1.0, 1.0, 1.0, 1.0, 1.0, 1.0, 1.0, 1.0, 1.0, 1.0, 1.0, 1.0, 1.0, 1.0, 1.0, 1.0, 1.0, 1.0, 1.0, 1.0, 1.0, 1.0, 1.0, 1.0, 1.0, 1.0, 1.0, 1.0, 1.0, 1.0, 1.0, 1.0, 1.0, 1.0, 1.0, 1.0, 1.0, 1.0, 1.0, 1.0, 1.0, 1.0, 1.0, 1.0, 1.0, 1.0, 1.0, 1.0, 1.0, 1.0, 1.0, 1.0, 1.0, 1.0, 1.0, 1.0, 1.0, 1.0, 1.0, 1.0, 1.0, 1.0, 1.0, 1.0, 1.0, 1.0, 1.0, 1.0, 1.0, 1.0, 1.0, 1.0, 1.0, 1.0, 1.0, 1.0, 1.0, 1.0, 1.0, 1.0, 1.0, 1.0, 1.0, 1.0, 1.0, 1.0, 1.0, 1.0, 1.0, 1.0, 1.0, 1.0, 1.0, 1.0, 1.0, 1.0, 1.0, 1.0, 1.0, 1.0, 1.0, 1.0, 1.0, 1.0, 1.0, 1.0, 1.0, 1.0, 1.0, 1.0, 1.0, 1.0, 1.0, 1.0, 1.0, 1.0, 1.0, 1.0, 1.0, 1.0, 1.0, 1.0, 1.0, 1.0, 1.0, 1.0, 1.0, 1.0, 1.0, 1.0, 1.0, 1.0, 1.0, 1.0, 1.0, 1.0, 1.0, 1.0, 1.0, 1.0, 1.0, 1.0, 1.0, 1.0, 1.0, 1.0, 1.0, 1.0, 1.0, 1.0, 1.0, 1.0, 1.0, 1.0, 1.0, 1.0, 1.0, 1.0, 1.0, 1.0, 1.0, 1.0, 1.0, 1.0, 1.0, 1.0, 1.0, 1.0, 1.0, 1.0, 1.0, 1.0, 1.0, 1.0, 1.0, 1.0, 1.0, 1.0, 1.0, 1.0, 1.0, 1.0, 1.0, 1.0, 1.0, 1.0, 1.0, 1.0, 1.0, 1.0, 1.0, 1.0, 1.0, 1.0, 1.0, 1.0, 1.0, 1.0, 1.0, 1.0, 1.0, 1.0, 1.0, 1.0, 1.0, 1.0, 1.0, 1.0, 1.0, 1.0, 1.0, 1.0, 1.0, 1.0, 1.0, 1.0, 1.0, 1.0, 1.0, 1.0, 1.0, 1.0, 1.0, 1.0, 1.0, 1.0, 1.0, 1.0, 1.0, 1.0, 1.0, 1.0, 1.0, 1.0, 1.0, 1.0, 1.0, 1.0, 1.0, 1.0, 1.0, 1.0, 1.0, 1.0, 1.0, 1.0, 1.0, 1.0, 1.0, 1.0, 1.0, 1.0, 1.0, 1.0, 1.0, 1.0, 1.0, 1.0, 1.0, 1.0, 1.0, 1.0, 1.0, 1.0, 1.0, 1.0, 1.0, 1.0, 1.0, 1.0, 1.0, 1.0, 1.0, 1.0, 1.0, 1.0, 1.0, 1.0, 1.0, 1.0, 1.0, 1.0, 1.0, 1.0, 1.0, 1.0, 1.0, 1.0, 1.0, 1.0, 1.0, 1.0, 1.0, 1.0, 1.0, 1.0, 1.0, 1.0, 1.0, 1.0, 1.0, 1.0, 1.0, 1.0, 1.0, 1.0, 1.0, 1.0, 1.0, 1.0, 1.0, 1.0, 1.0, 1.0, 1.0, 1.0, 1.0, 1.0, 1.0, 1.0, 1.0, 1.0, 1.0, 1.0, 1.0, 1.0, 1.0, 1.0, 1.0, 1.0, 1.0, 1.0, 1.0, 1.0, 1.0, 1.0, 1.0, 1.0, 1.0, 1.0, 1.0, 1.0, 1.0, 1.0, 1.0, 1.0, 1.0, 1.0, 1.0, 1.0, 1.0, 1.0, 1.0, 1.0, 1.0, 1.0, 1.0, 1.0, 1.0, 1.0, 1.0, 1.0, 1.0, 1.0, 1.0, 1.0, 1.0, 1.0, 1.0, 1.0, 1.0, 1.0, 1.0, 1.0, 1.0, 1.0, 1.0, 1.0, 1.0, 1.0, 1.0, 1.0, 1.0, 1.0, 1.0, 1.0, 1.0, 1.0, 1.0, 1.0, 1.0, 1.0, 1.0, 1.0, 1.0, 1.0, 1.0, 1.0, 1.0, 1.0, 1.0, 1.0, 1.0, 1.0, 1.0, 1.0, 1.0, 1.0, 1.0, 1.0, 1.0, 1.0, 1.0, 1.0, 1.0, 1.0, 1.0, 1.0, 1.0, 1.0, 1.0, 1.0, 1.0, 1.0, 1.0, 1.0, 1.0, 1.0, 1.0, 1.0, 1.0, 1.0, 1.0, 1.0, 1.0, 1.0, 1.0, 1.0, 1.0, 1.0, 1.0, 1.0, 1.0, 1.0, 1.0, 1.0, 1.0, 1.0, 1.0, 1.0, 1.0, 1.0, 1.0, 1.0, 1.0, 1.0, 1.0, 1.0, 1.0, 1.0, 1.0, 1.0, 1.0, 1.0, 1.0, 1.0, 1.0, 1.0, 1.0, 1.0, 1.0, 1.0, 1.0, 1.0, 1.0, 1.0, 1.0, 1.0, 1.0, 1.0, 1.0, 1.0, 1.0, 1.0, 1.0, 1.0, 1.0, 1.0, 1.0, 1.0, 1.0, 1.0, 1.0, 1.0, 1.0, 1.0, 1.0, 1.0, 1.0, 1.0, 1.0, 1.0, 1.0, 1.0, 1.0, 1.0, 1.0, 1.0, 1.0, 1.0, 1.0, 1.0, 1.0, 1.0, 1.0, 1.0, 1.0, 1.0, 1.0, 1.0, 1.0, 1.0, 1.0, 1.0, 1.0, 1.0, 1.0, 1.0, 1.0, 1.0, 1.0, 1.0, 1.0, 1.0, 1.0, 1.0, 1.0, 1.0, 1.0, 1.0, 1.0, 1.0, 1.0, 1.0, 1.0, 1.0, 1.0, 1.0, 1.0, 1.0, 1.0, 1.0, 1.0, 1.0, 1.0, 1.0, 1.0, 1.0, 1.0, 1.0, 1.0, 1.0, 1.0, 1.0, 1.0, 1.0, 1.0, 1.0, 1.0, 1.0, 1.0, 1.0, 1.0, 1.0, 1.0, 1.0, 1.0, 1.0, 1.0, 1.0, 1.0, 1.0, 1.0, 1.0, 1.0, 1.0, 1.0, 1.0, 1.0, 1.0, 1.0, 1.0, 1.0, 1.0, 1.0, 1.0, 1.0, 1.0, 1.0, 1.0, 1.0, 1.0, 1.0, 1.0, 1.0, 1.0, 1.0, 1.0, 1.0, 1.0, 1.0, 1.0, 1.0, 1.0, 1.0, 1.0, 1.0, 1.0, 1.0, 1.0, 1.0, 1.0, 1.0, 1.0, 1.0, 1.0, 1.0, 1.0, 1.0, 1.0, 1.0, 1.0, 1.0, 1.0, 1.0, 1.0, 1.0, 1.0, 1.0, 1.0, 1.0, 1.0, 1.0, 1.0, 1.0, 1.0, 1.0, 1.0, 1.0, 1.0, 1.0, 1.0, 1.0, 1.0, 1.0, 1.0, 1.0, 1.0, 1.0, 1.0, 1.0, 1.0, 1.0, 1.0, 1.0, 1.0, 1.0, 1.0, 1.0, 1.0, 1.0, 1.0, 1.0, 1.0, 1.0, 1.0, 1.0, 1.0, 1.0, 1.0, 1.0, 1.0, 1.0, 1.0, 1.0, 1.0, 1.0, 1.0, 1.0, 1.0, 1.0, 1.0, 1.0, 1.0, 1.0, 1.0, 1.0, 1.0, 1.0, 1.0, 1.0, 1.0, 1.0, 1.0, 1.0, 1.0, 1.0, 1.0, 1.0, 1.0, 1.0, 1.0, 1.0, 1.0, 1.0, 1.0, 1.0, 1.0, 1.0, 1.0, 1.0, 1.0, 1.0, 1.0, 1.0, 1.0, 1.0, 1.0, 1.0, 1.0, 1.0, 1.0, 1.0, 1.0, 1.0, 1.0, 1.0, 1.0, 1.0, 1.0, 1.0, 1.0, 1.0, 1.0, 1.0, 1.0, 1.0, 1.0, 1.0, 1.0, 1.0, 1.0, 1.0, 1.0, 1.0, 1.0, 1.0, 1.0, 1.0, 1.0, 1.0, 1.0, 1.0, 1.0, 1.0, 1.0, 1.0, 1.0, 1.0, 1.0, 1.0, 1.0, 1.0, 1.0, 1.0, 1.0, 1.0, 1.0, 1.0, 1.0, 1.0, 1.0, 1.0, 1.0, 1.0, 1.0, 1.0, 1.0, 1.0, 1.0, 1.0, 1.0, 1.0, 1.0, 1.0, 1.0, 1.0, 1.0, 1.0, 1.0, 1.0, 1.0, 1.0, 1.0, 1.0, 1.0, 1.0, 1.0, 1.0, 1.0, 1.0, 1.0, 1.0, 1.0, 1.0, 1.0, 1.0, 1.0, 1.0, 1.0, 1.0, 1.0, 1.0, 1.0, 1.0, 1.0, 1.0, 1.0, 1.0, 1.0, 1.0, 1.0, 1.0, 1.0, 1.0, 1.0, 1.0, 1.0, 1.0, 1.0, 1.0, 1.0, 1.0, 1.0, 1.0, 1.0, 1.0, 1.0, 1.0, 1.0, 1.0, 1.0, 1.0, 1.0, 1.0, 1.0, 1.0, 1.0, 1.0, 1.0, 1.0, 1.0, 1.0, 1.0, 1.0, 1.0, 1.0, 1.0, 1.0, 1.0, 1.0, 1.0, 1.0, 1.0, 1.0, 1.0, 1.0, 1.0, 1.0, 1.0, 1.0, 1.0, 1.0, 1.0, 1.0, 1.0, 1.0, 1.0, 1.0, 1.0, 1.0, 1.0, 1.0, 1.0, 1.0, 1.0, 1.0, 1.0, 1.0, 1.0, 1.0, 1.0, 1.0, 1.0, 1.0, 1.0, 1.0, 1.0, 1.0, 1.0, 1.0, 1.0, 1.0, 1.0, 1.0, 1.0, 1.0, 1.0, 1.0, 1.0, 1.0, 1.0, 1.0, 1.0, 1.0, 1.0, 1.0, 1.0, 1.0, 1.0, 1.0, 1.0, 1.0, 1.0, 1.0, 1.0, 1.0, 1.0, 1.0, 1.0, 1.0, 1.0, 1.0, 1.0, 1.0, 1.0, 1.0, 1.0, 1.0, 1.0, 1.0, 1.0, 1.0, 1.0, 1.0, 1.0, 1.0, 1.0, 1.0, 1.0, 1.0, 1.0, 1.0, 1.0, 1.0, 1.0, 1.0, 1.0, 1.0, 1.0, 1.0, 1.0, 1.0, 1.0, 1.0, 1.0, 1.0, 1.0, 1.0, 1.0, 1.0, 1.0, 1.0, 1.0, 1.0, 1.0, 1.0, 1.0, 1.0, 1.0, 1.0, 1.0, 1.0, 1.0, 1.0, 1.0, 1.0, 1.0, 1.0, 1.0, 1.0, 1.0, 1.0, 1.0, 1.0, 1.0, 1.0, 1.0, 1.0, 1.0, 1.0, 1.0, 1.0, 1.0, 1.0, 1.0, 1.0, 1.0, 1.0, 1.0, 1.0, 1.0, 1.0, 1.0, 1.0, 1.0, 1.0, 1.0, 1.0, 1.0, 1.0, 1.0, 1.0, 1.0, 1.0, 1.0, 1.0, 1.0, 1.0, 1.0, 1.0, 1.0, 1.0, 1.0, 1.0, 1.0, 1.0, 1.0, 1.0, 1.0, 1.0, 1.0, 1.0, 1.0, 1.0, 1.0, 1.0, 1.0, 1.0, 1.0, 1.0, 1.0, 1.0, 1.0, 1.0, 1.0, 1.0, 1.0, 1.0, 1.0, 1.0, 1.0, 1.0, 1.0, 1.0, 1.0, 1.0, 1.0, 1.0, 1.0, 1.0])
me_cube_003.materials.append(mat_childbake_003)
me_cube_003.use_remesh_fix_poles = True
me_cube_003.use_remesh_preserve_attributes = False
me_cube_003.use_mirror_x = True
me_cube_003.update()

# ---- curves / text
cu_beziercurve = bpy.data.curves.new('BezierCurve', 'CURVE')
cu_beziercurve.dimensions = '3D'
_sp = cu_beziercurve.splines.new('BEZIER'); _sp.bezier_points.add(3)
_sp.bezier_points.foreach_set('co', [-20.05, -3.407, 15.33, -20.05, -3.407, -5.518, -20.05, -3.407, -24.4, -20.05, -3.407, -48.2])
_sp.bezier_points.foreach_set('handle_left', [-20.05, -3.407, 22.22, -20.05, -3.407, 0.3867, -20.05, -3.407, -18.99, -20.05, -3.407, -42.54])
_sp.bezier_points.foreach_set('handle_right', [-20.05, -3.407, 9.781, -20.05, -3.407, -12.2, -20.05, -3.407, -29.82, -20.05, -3.407, -53.85])
for _p, _l, _r in zip(_sp.bezier_points, ['ALIGNED', 'ALIGNED', 'ALIGNED', 'ALIGNED'], ['ALIGNED', 'ALIGNED', 'ALIGNED', 'ALIGNED']): _p.handle_left_type = _l; _p.handle_right_type = _r
_sp.order_v = 1
cu_beziercurve.use_path = True
cu_beziercurve.use_path_clamp = True
cu_beziercurve.fill_mode = 'FULL'
arm_armature = bpy.data.armatures.new('Armature')  # bones are not reproduced
arm_armature_001 = bpy.data.armatures.new('Armature.001')  # bones are not reproduced

# ---- objects
ob_cube = bpy.data.objects.new('Cube', me_cube)
ob_vore_lowerpoly = bpy.data.objects.new('Vore_lowerpoly', me_cube_003)
ob_armature = bpy.data.objects.new('Armature', arm_armature)
ob_armature_001 = bpy.data.objects.new('Armature.001', arm_armature_001)
ob_beziercurve = bpy.data.objects.new('BezierCurve', cu_beziercurve)

# ---- transforms, parenting, visibility, modifiers, constraints
ob_cube.location = (2.352, -61.25, -24.45)
ob_cube.scale = (83.13, 117.7, -0.5049)
ob_cube.lineart.crease_threshold = 0.0
ob_vore_lowerpoly.parent = ob_armature_001
ob_vore_lowerpoly.matrix_parent_inverse = Matrix(((-3.455e-08, -0.7905, 0.0, -0.01165), (0.7905, -3.455e-08, 0.0, -0.1093), (-0.0, -0.0, 0.7905, -47.58), (-0.0, 0.0, -0.0, 1.0)))
ob_vore_lowerpoly.location = (0.0, 0.0, 25.76)
ob_vore_lowerpoly.show_wire = True
ob_vore_lowerpoly.show_in_front = True
ob_vore_lowerpoly.display.show_shadows = False
ob_vore_lowerpoly.lineart.crease_threshold = 0.0
ob_vore_lowerpoly.use_mesh_mirror_x = True
_vg = ob_vore_lowerpoly.vertex_groups.new(name='AllBody.000')
_vg = ob_vore_lowerpoly.vertex_groups.new(name='Torso.012')
_vg = ob_vore_lowerpoly.vertex_groups.new(name='Torso.000')
_vg = ob_vore_lowerpoly.vertex_groups.new(name='Torso.001')
for _i, _w in zip([0, 1, 2, 3, 4, 5, 6, 8, 9, 34, 35, 36, 37, 38, 82, 83, 84, 85, 86, 87, 89], [0.06119, 0.05777, 0.003518, 0.8185, 0.857, 0.4375, 0.07889, 0.0121, 0.0564, 0.8153, 0.4682, 0.0956, 0.9043, 0.05394, 0.06688, 0.06204, 0.8005, 0.8273, 0.4289, 0.06951, 0.008889]): _vg.add([_i], _w, 'REPLACE')
_vg = ob_vore_lowerpoly.vertex_groups.new(name='Torso.002')
for _i, _w in zip([3, 5, 6, 8, 16, 34, 35, 36, 84, 86, 89, 96, 131], [0.04675, 0.3568, 0.002881, 0.0278, 0.05311, 0.07224, 0.4818, 0.636, 0.05083, 0.3441, 0.02583, 0.05647, 0.04568]): _vg.add([_i], _w, 'REPLACE')
_vg = ob_vore_lowerpoly.vertex_groups.new(name='Torso.003')
for _i, _w in zip([7, 38, 39, 88], [0.02281, 0.6493, 0.05753, 0.01959]): _vg.add([_i], _w, 'REPLACE')
_vg = ob_vore_lowerpoly.vertex_groups.new(name='Torso.010')
for _i, _w in zip([10, 11, 16, 17, 19, 36, 38, 39, 48, 49, 96, 97, 106, 131], [0.0527, 0.004578, 0.581, 0.4661, 0.09747, 0.07561, 0.08198, 0.7417, 0.1355, 0.02126, 0.1645, 0.444, 0.06829, 0.6165]): _vg.add([_i], _w, 'REPLACE')
_vg = ob_vore_lowerpoly.vertex_groups.new(name='Torso.011')
for _i, _w in zip([11, 16, 17, 18, 19, 36, 39, 40, 48, 49, 50, 96, 97, 98, 106, 107, 131, 132], [0.01064, 0.1635, 0.4073, 0.04263, 0.05523, 0.008083, 0.1266, 0.1228, 0.7508, 0.8163, 0.7639, 0.1673, 0.3831, 0.05853, 0.7225, 0.8007, 0.1641, 0.9746]): _vg.add([_i], _w, 'REPLACE')
_vg = ob_vore_lowerpoly.vertex_groups.new(name='HeadTail.000')
for _i, _w in zip([17, 18, 19, 20, 21, 39, 40, 41, 48, 49, 50, 79, 97, 98, 99, 106, 107], [0.02446, 0.9312, 0.8226, 0.935, 0.02967, 0.05342, 0.8489, 0.5783, 0.06325, 0.1312, 0.1962, 0.9237, 0.04245, 0.9097, 0.9027, 0.0714, 0.1393]): _vg.add([_i], _w, 'REPLACE')
_vg = ob_vore_lowerpoly.vertex_groups.new(name='HeadTail.001')
for _i, _w in zip([20, 41, 99], [0.03103, 0.4035, 0.06034]): _vg.add([_i], _w, 'REPLACE')
_vg = ob_vore_lowerpoly.vertex_groups.new(name='HeadTail.002')
for _i, _w in zip([21, 22, 23, 24, 42, 43, 44, 79, 99, 100, 101], [0.9588, 0.9871, 0.9956, 0.9913, 0.9847, 0.9979, 0.03265, 0.05627, 0.01586, 0.9739, 0.979]): _vg.add([_i], _w, 'REPLACE')
_vg = ob_vore_lowerpoly.vertex_groups.new(name='HeadTail.003')
for _i, _w in zip([25, 102], [0.4567, 0.062]): _vg.add([_i], _w, 'REPLACE')
_vg = ob_vore_lowerpoly.vertex_groups.new(name='HeadTail.004')
for _i, _w in zip([25, 26, 27, 44, 45, 102, 103], [0.5418, 0.9671, 0.4062, 0.918, 0.001783, 0.9062, 0.08494]): _vg.add([_i], _w, 'REPLACE')
_vg = ob_vore_lowerpoly.vertex_groups.new(name='HeadTail.005')
for _i, _w in zip([27, 28, 45, 103], [0.5944, 0.9827, 0.9523, 0.8957]): _vg.add([_i], _w, 'REPLACE')
_vg = ob_vore_lowerpoly.vertex_groups.new(name='HeadTail.006')
for _i, _w in zip([29, 30, 46, 104, 105], [0.988, 0.9955, 0.963, 0.9563, 0.00672]): _vg.add([_i], _w, 'REPLACE')
_vg = ob_vore_lowerpoly.vertex_groups.new(name='HeadTail.007')
for _i, _w in zip([31, 32, 33, 47, 105], [0.9953, 0.9843, 0.06202, 0.9719, 0.9678]): _vg.add([_i], _w, 'REPLACE')
_vg = ob_vore_lowerpoly.vertex_groups.new(name='HeadTail.008')
for _i, _w in zip([33], [0.9369]): _vg.add([_i], _w, 'REPLACE')
_vg = ob_vore_lowerpoly.vertex_groups.new(name='Arm.L.000')
for _i, _w in zip([4, 5, 6, 7, 8, 10, 11, 16, 17, 36, 38, 48, 131], [0.05923, 0.1768, 0.838, 0.9074, 0.8845, 0.91, 0.9198, 0.1492, 0.07742, 0.06071, 0.09295, 0.0131, 0.01878]): _vg.add([_i], _w, 'REPLACE')
_vg = ob_vore_lowerpoly.vertex_groups.new(name='Arm.L.001')
for _i, _w in zip([6, 12, 13, 14, 15, 80], [0.02529, 0.9945, 0.9944, 0.9887, 0.9936, 0.9941]): _vg.add([_i], _w, 'REPLACE')
_vg = ob_vore_lowerpoly.vertex_groups.new(name='Arm.L.002')
for _i, _w in zip([51, 52, 53, 54, 57, 81], [0.4999, 0.2154, 0.949, 0.9252, 0.009049, 0.1247]): _vg.add([_i], _w, 'REPLACE')
_vg = ob_vore_lowerpoly.vertex_groups.new(name='Hand.L.000')
for _i, _w in zip([51, 52, 53, 54, 81], [0.4954, 0.7558, 0.03846, 0.06355, 0.8602]): _vg.add([_i], _w, 'REPLACE')
_vg = ob_vore_lowerpoly.vertex_groups.new(name='Hand.L.001')
for _i, _w in zip([55, 56, 57, 58, 59, 60, 61, 62, 63, 64], [0.01025, 0.933, 0.03203, 0.8986, 0.8287, 0.3155, 0.07651, 0.06117, 0.06537, 0.0448]): _vg.add([_i], _w, 'REPLACE')
_vg = ob_vore_lowerpoly.vertex_groups.new(name='Hand.L.002')
for _i, _w in zip([63], [0.9584]): _vg.add([_i], _w, 'REPLACE')
_vg = ob_vore_lowerpoly.vertex_groups.new(name='Hand.L.003')
for _i, _w in zip([55, 56, 57, 58, 59, 60, 61, 62], [0.3638, 0.03943, 0.5483, 0.08848, 0.1504, 0.6736, 0.847, 0.8806]): _vg.add([_i], _w, 'REPLACE')
_vg = ob_vore_lowerpoly.vertex_groups.new(name='Hand.L.004')
for _i, _w in zip([64], [0.9385]): _vg.add([_i], _w, 'REPLACE')
_vg = ob_vore_lowerpoly.vertex_groups.new(name='Hand.L.005')
for _i, _w in zip([55, 57, 61, 62], [0.5731, 0.3706, 0.0608, 0.05269]): _vg.add([_i], _w, 'REPLACE')
_vg = ob_vore_lowerpoly.vertex_groups.new(name='Hand.L.006')
for _i, _w in zip([65], [0.9717]): _vg.add([_i], _w, 'REPLACE')
_vg = ob_vore_lowerpoly.vertex_groups.new(name='Arm.R.000')
for _i, _w in zip([16, 36, 38, 85, 86, 87, 88, 89, 90, 91, 96, 97, 106, 107, 131], [0.01091, 0.09425, 0.09019, 0.07212, 0.195, 0.8476, 0.8687, 0.8831, 0.8883, 0.5352, 0.5632, 0.07743, 0.1154, 0.008417, 0.1207]): _vg.add([_i], _w, 'REPLACE')
_vg = ob_vore_lowerpoly.vertex_groups.new(name='Arm.R.001')
for _i, _w in zip([87, 88, 89, 90, 91, 92, 93, 94, 95, 97, 129], [0.03682, 0.0632, 0.01295, 0.05313, 0.429, 0.9943, 0.9956, 0.9866, 0.9948, 0.02346, 0.9965]): _vg.add([_i], _w, 'REPLACE')
_vg = ob_vore_lowerpoly.vertex_groups.new(name='Arm.R.002')
_vg = ob_vore_lowerpoly.vertex_groups.new(name='Hand.R.000')
for _i, _w in zip([108, 109, 110, 111, 130], [0.9926, 0.8363, 0.8809, 0.2158, 0.964]): _vg.add([_i], _w, 'REPLACE')
_vg = ob_vore_lowerpoly.vertex_groups.new(name='Hand.R.001')
for _i, _w in zip([113, 115, 116, 117, 119, 120, 121], [0.8868, 0.9448, 0.8871, 0.8165, 0.1621, 0.08534, 0.04978]): _vg.add([_i], _w, 'REPLACE')
_vg = ob_vore_lowerpoly.vertex_groups.new(name='Hand.R.002')
for _i, _w in zip([113, 120], [0.01285, 0.9173]): _vg.add([_i], _w, 'REPLACE')
_vg = ob_vore_lowerpoly.vertex_groups.new(name='Hand.R.003')
for _i, _w in zip([113, 114, 115, 116, 117, 118, 119, 121, 122], [0.05651, 0.09397, 0.01875, 0.09456, 0.174, 0.9529, 0.6947, 0.02618, 0.05772]): _vg.add([_i], _w, 'REPLACE')
_vg = ob_vore_lowerpoly.vertex_groups.new(name='Hand.R.004')
for _i, _w in zip([121], [0.9144]): _vg.add([_i], _w, 'REPLACE')
_vg = ob_vore_lowerpoly.vertex_groups.new(name='Hand.R.005')
for _i, _w in zip([112, 114, 119, 122], [0.9817, 0.8957, 0.1463, 0.02308]): _vg.add([_i], _w, 'REPLACE')
_vg = ob_vore_lowerpoly.vertex_groups.new(name='Hand.R.006')
for _i, _w in zip([122], [0.9103]): _vg.add([_i], _w, 'REPLACE')
_vg = ob_vore_lowerpoly.vertex_groups.new(name='Torso.004')
for _i, _w in zip([0, 1, 2, 3, 4, 9, 34, 37, 70, 73, 82, 83, 84, 85, 125, 126], [0.9058, 0.9207, 0.9575, 0.1158, 0.06693, 0.9104, 0.09682, 0.04128, 0.004274, 0.001894, 0.896, 0.913, 0.1256, 0.08029, 0.008771, 0.003163]): _vg.add([_i], _w, 'REPLACE')
_vg = ob_vore_lowerpoly.vertex_groups.new(name='Torso.005')
for _i, _w in zip([0, 9, 70, 71, 72, 73, 82, 125, 126, 133, 134, 135, 136, 137], [0.001026, 0.0007183, 0.8723, 0.8427, 0.8127, 0.8824, 0.005721, 0.8611, 0.8182, 0.126, 0.1587, 0.2046, 0.1628, 0.1757]): _vg.add([_i], _w, 'REPLACE')
_vg = ob_vore_lowerpoly.vertex_groups.new(name='Torso.006')
for _i, _w in zip([67, 68, 69, 70, 71, 72, 73, 123, 124, 125, 126, 133, 134, 135, 136, 137], [0.05069, 0.04684, 0.06472, 0.08996, 0.06144, 0.0363, 0.08246, 0.04547, 0.03414, 0.09778, 0.07874, 0.8028, 0.7742, 0.6143, 0.7686, 0.6497]): _vg.add([_i], _w, 'REPLACE')
_vg = ob_vore_lowerpoly.vertex_groups.new(name='Torso.007')
for _i, _w in zip([66, 67, 68, 69, 74, 75, 77, 123, 124, 127, 128, 133, 134, 135, 136, 137], [0.9469, 0.8581, 0.6606, 0.8273, 0.05788, 0.05583, 0.04527, 0.6593, 0.6208, 0.05907, 0.05569, 0.06038, 0.06555, 0.09071, 0.06724, 0.07886]): _vg.add([_i], _w, 'REPLACE')
_vg = ob_vore_lowerpoly.vertex_groups.new(name='Torso.008')
for _i, _w in zip([66, 67, 68, 69, 74, 75, 76, 77, 78, 123, 124, 127, 128], [0.03277, 0.08655, 0.07605, 0.06605, 0.8502, 0.9231, 0.9756, 0.8167, 0.009279, 0.06881, 0.06636, 0.8366, 0.9326]): _vg.add([_i], _w, 'REPLACE')
_vg = ob_vore_lowerpoly.vertex_groups.new(name='Torso.009')
for _i, _w in zip([78], [0.9689]): _vg.add([_i], _w, 'REPLACE')
_vg = ob_vore_lowerpoly.vertex_groups.new(name='HandIK.R.000')
for _i, _w in zip([109, 110, 111, 130], [0.1378, 0.107, 0.7665, 0.00223]): _vg.add([_i], _w, 'REPLACE')
_vg = ob_vore_lowerpoly.vertex_groups.new(name='ElbowIK.L.000')
_vg = ob_vore_lowerpoly.vertex_groups.new(name='ElbowIK.R.000')
_vg = ob_vore_lowerpoly.vertex_groups.new(name='TailSpline.002')
for _i, _w in zip([66, 67, 68, 69, 71, 72, 74, 75, 77, 123, 124, 126, 127, 133, 134, 135, 136, 137], [0.02029, 0.004648, 0.2165, 0.04194, 0.09588, 0.151, 0.09197, 0.0211, 0.138, 0.2264, 0.2787, 0.09986, 0.1043, 0.0108, 0.00159, 0.09042, 0.00132, 0.0957]): _vg.add([_i], _w, 'REPLACE')
_m = ob_vore_lowerpoly.modifiers.new('Armature', 'ARMATURE')
_m.object = ob_armature_001
ob_armature.parent = ob_armature_001
ob_armature.matrix_parent_inverse = Matrix(((1.0, -0.0, -0.0, -0.1382), (-0.0, 1.0, 0.0, 0.01473), (-0.0, -0.0, 1.0, -38.27), (-0.0, 0.0, -0.0, 1.0)))
ob_armature.location = (0.1382, -0.01473, 38.27)
ob_armature.show_in_front = True
ob_armature.lineart.crease_threshold = 0.0
ob_armature_001.location = (0.1382, -0.01473, 30.44)
ob_armature_001.rotation_euler = (0.0, -0.0, -1.571)
ob_armature_001.scale = (1.265, 1.265, 1.265)
ob_armature_001.show_in_front = True
ob_armature_001.lineart.crease_threshold = 0.0
ob_beziercurve.location = (20.19, 3.401, 1.995)
ob_beziercurve.lineart.crease_threshold = 0.0
_m = ob_beziercurve.modifiers.new('Hook', 'HOOK')
_m.center = (-20.05, -3.407, 15.77)
_m.matrix_inverse = ((-8.35e-12, -0.7905, 0.0, -2.693), (0.7905, -8.35e-12, 0.0, 42.21), (0.0, 0.0, 0.7905, -12.11), (0.0, 0.0, 0.0, 1.0))
_m.object = ob_armature_001
_m.subtarget = 'TailSpline.003'
_m = ob_beziercurve.modifiers.new('Hook.001', 'HOOK')
_m.center = (-20.05, -3.407, -5.777)
_m.matrix_inverse = ((-7.297e-12, -0.7905, 0.0, -2.693), (0.7905, -7.297e-12, 0.0, 42.21), (0.0, 0.0, 0.7905, 8.674), (0.0, 0.0, 0.0, 1.0))
_m.object = ob_armature_001
_m.subtarget = 'TailSpline.002'
_m = ob_beziercurve.modifiers.new('Hook.002', 'HOOK')
_m.center = (-20.05, -3.407, -24.4)
_m.matrix_inverse = ((4.098e-11, -0.7905, 0.0, -2.693), (0.7905, 4.098e-11, 0.0, 42.21), (0.0, 0.0, 0.7905, 21.49), (0.0, 0.0, 0.0, 1.0))
_m.object = ob_armature_001
_m.subtarget = 'TailSpline.001'
_m = ob_beziercurve.modifiers.new('Hook.003', 'HOOK')
_m.center = (-20.05, -3.407, -48.2)
_m.matrix_inverse = ((4.098e-11, -0.7905, 0.0, -2.693), (0.7905, 4.098e-11, 0.0, 42.21), (0.0, 0.0, 0.7905, 40.75), (0.0, 0.0, 0.0, 1.0))
_m.object = ob_armature_001
_m.subtarget = 'TailSpline.000'

# ---- collection membership
scene.collection.objects.link(ob_cube)
scene.collection.objects.link(ob_vore_lowerpoly)
col_collection.objects.link(ob_armature)
col_collection.objects.link(ob_armature_001)
col_collection.objects.link(ob_beziercurve)

# ---- scene / render settings (as saved in the file)
scene.frame_start = 1; scene.frame_end = 35; scene.frame_set(35)
scene.render.engine = 'CYCLES'
scene.render.fps = 10
scene.cycles.samples = 512
scene.cycles.sampling_pattern = 'TABULATED_SOBOL'
scene.cycles.use_adaptive_sampling = False
scene.cycles.use_light_tree = False
scene.cycles.blur_glossy = 0.0
scene.cycles.diffuse_bounces = 0
scene.cycles.glossy_bounces = 0
scene.cycles.transmission_bounces = 0
scene.cycles.transparent_max_bounces = 0
scene.eevee.use_gtao = True
scene.view_settings.view_transform = 'Filmic'
bpy.context.view_layer.update()

# ---- added for rendering (the .blend has no active camera and no usable light): camera, sun
cam_auto = bpy.data.cameras.new('AutoCamera')
cam_auto.lens = 50.0
cam_auto.sensor_width = 36.0
cam_auto.clip_end = 4938.49
ob_auto_camera = bpy.data.objects.new('AutoCamera', cam_auto)
scene.collection.objects.link(ob_auto_camera)
ob_auto_camera.location = (283.749, -398.922, 221.892)
ob_auto_camera.rotation_euler = (1.09748, -7.21219e-08, 0.694738)
scene.camera = ob_auto_camera
light_auto_sun = bpy.data.lights.new('AutoSun', 'SUN')
light_auto_sun.energy = 3.0
light_auto_sun.angle = 0.0523599
ob_auto_sun = bpy.data.objects.new('AutoSun', light_auto_sun)
scene.collection.objects.link(ob_auto_sun)
ob_auto_sun.rotation_euler = (0.872665, 0.174533, 0.523599)
bpy.context.view_layer.update()
